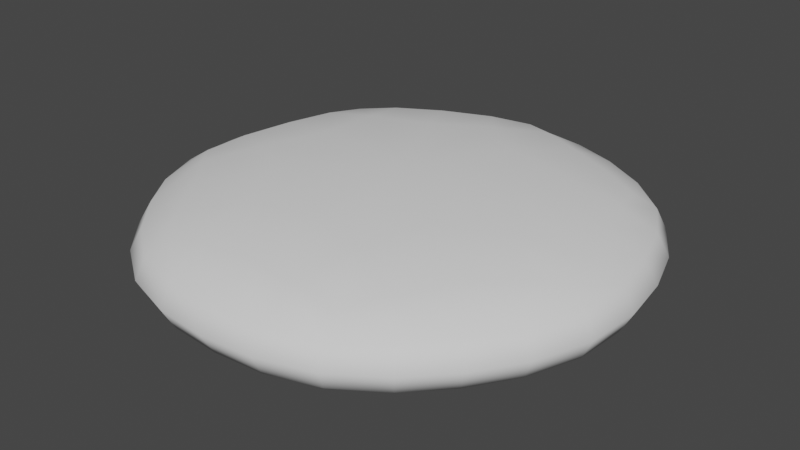# Source: field.blend  (saved by Blender 3.2.14; exported with 4.5.12 LTS)
import bpy
from mathutils import Matrix  # noqa: F401  (used for matrix-valued properties, if any)

bpy.ops.wm.read_factory_settings(use_empty=True)
scene = bpy.context.scene
scene.name = 'Scene'

# ---- collections
col_collection = bpy.data.collections.new('Collection'); scene.collection.children.link(col_collection)

# ---- node groups
ng_auto_smooth = bpy.data.node_groups.new('Auto Smooth', 'GeometryNodeTree')
_s = ng_auto_smooth.interface.new_socket(name='Geometry', in_out='OUTPUT', socket_type='NodeSocketGeometry')
_s = ng_auto_smooth.interface.new_socket(name='Geometry', in_out='INPUT', socket_type='NodeSocketGeometry')
_s = ng_auto_smooth.interface.new_socket(name='Angle', in_out='INPUT', socket_type='NodeSocketFloat')
_s.subtype = 'ANGLE'
_s.min_value = 0.0
_s.max_value = 3.142
ng_auto_smooth.is_modifier = True
_N = ng_auto_smooth.nodes; _L = ng_auto_smooth.links
n0 = _N.new('NodeGroupOutput'); n0.name = 'Group Output'; n0.location = (480, -100)
n1 = _N.new('NodeGroupInput'); n1.name = 'Group Input'; n1.location = (-420, -300)
n2 = _N.new('NodeGroupInput'); n2.name = 'Group Input.001'; n2.location = (-60, -100)
n3 = _N.new('GeometryNodeSetShadeSmooth'); n3.name = 'Set Shade Smooth'; n3.location = (120, -100)
n3.domain = 'EDGE'
n4 = _N.new('GeometryNodeSetShadeSmooth'); n4.name = 'Set Shade Smooth.001'; n4.location = (300, -100)
n5 = _N.new('GeometryNodeInputMeshEdgeAngle'); n5.name = 'Edge Angle'; n5.location = (-420, -220)
n6 = _N.new('GeometryNodeInputEdgeSmooth'); n6.name = 'Is Edge Smooth'; n6.location = (-60, -160)
n7 = _N.new('GeometryNodeInputShadeSmooth'); n7.name = 'Is Face Smooth'; n7.location = (-240, -340)
n8 = _N.new('FunctionNodeBooleanMath'); n8.name = 'Boolean Math'; n8.location = (-60, -220)
n9 = _N.new('FunctionNodeCompare'); n9.name = 'Compare'; n9.location = (-240, -180)
n9.operation = 'LESS_EQUAL'
_L.new(n5.outputs[0], n9.inputs[0])
_L.new(n4.outputs[0], n0.inputs[0])
_L.new(n1.outputs[1], n9.inputs[1])
_L.new(n9.outputs[0], n8.inputs[0])
_L.new(n7.outputs[0], n8.inputs[1])
_L.new(n2.outputs[0], n3.inputs[0])
_L.new(n6.outputs[0], n3.inputs[1])
_L.new(n3.outputs[0], n4.inputs[0])
_L.new(n8.outputs[0], n3.inputs[2])
n0.is_active_output = True

# ---- world
world_world = bpy.data.worlds.new('World'); scene.world = world_world
world_world.use_nodes = True; world_world.node_tree.nodes.clear()
_N = world_world.node_tree.nodes; _L = world_world.node_tree.links
n0 = _N.new('ShaderNodeOutputWorld'); n0.name = 'World Output'; n0.location = (300, 300)
n1 = _N.new('ShaderNodeBackground'); n1.name = 'Background'; n1.location = (10, 300)
n1.inputs[0].default_value = (0.05088, 0.05088, 0.05088, 1.0)
_L.new(n1.outputs[0], n0.inputs[0])
n0.is_active_output = True
world_world.color = (0.05088, 0.05088, 0.05088)
world_world.use_sun_shadow = False
world_world.sun_shadow_jitter_overblur = 0.0

# ---- meshes
me_cylinder = bpy.data.meshes.new('Cylinder')
me_cylinder.from_pydata([(-1.118e-08, 0.7078, -0.5), (0.0, 0.7078, 0.5), (0.5534, 0.4413, -0.5), (0.5534, 0.4413, 0.5), (0.6901, -0.1575, -0.5), (0.6901, -0.1575, 0.5), (0.3071, -0.6377, -0.5), (0.3071, -0.6377, 0.5), (-0.3071, -0.6377, -0.5), (-0.3071, -0.6377, 0.5), (-0.6901, -0.1575, -0.5), (-0.6901, -0.1575, 0.5), (-0.5534, 0.4413, -0.5), (-0.5534, 0.4413, 0.5), (0.112, 0.6471, -0.5729), (0.2699, 0.5604, -0.6096), (0.4361, 0.491, -0.5729), (0.4361, 0.491, 0.5729), (0.2699, 0.5604, 0.6096), (0.112, 0.6471, 0.5729), (-2.375e-08, 0.7841, -0.2966), (-2.934e-08, 0.8203, -3.725e-09), (-1.909e-08, 0.7841, 0.2966), (0.613, 0.4889, 0.2966), (0.6413, 0.5114, 7.451e-09), (0.613, 0.4889, -0.2966), (0.5757, 0.3159, -0.5729), (0.6064, 0.1384, -0.6096), (0.6558, -0.03485, -0.5729), (0.6558, -0.03485, 0.5729), (0.6064, 0.1384, 0.6096), (0.5757, 0.3159, 0.5729), (0.7644, -0.1745, 0.2966), (0.7997, -0.1825, 7.451e-09), (0.7644, -0.1745, -0.2966), (0.606, -0.2531, -0.5729), (0.4863, -0.3878, -0.6096), (0.3816, -0.5345, -0.5729), (0.3816, -0.5345, 0.5729), (0.4863, -0.3878, 0.6096), (0.606, -0.2531, 0.5729), (0.3402, -0.7064, 0.2966), (0.3559, -0.7391, 3.725e-09), (0.3402, -0.7064, -0.2966), (0.1799, -0.6316, -0.5729), (1.956e-08, -0.622, -0.6096), (-0.1799, -0.6316, -0.5729), (-0.1799, -0.6316, 0.5729), (1.77e-08, -0.622, 0.6096), (0.1799, -0.6316, 0.5729), (-0.3402, -0.7064, 0.2966), (-0.3559, -0.7391, 3.725e-09), (-0.3402, -0.7064, -0.2966), (-0.3816, -0.5345, -0.5729), (-0.4863, -0.3878, -0.6096), (-0.606, -0.2531, -0.5729), (-0.606, -0.2531, 0.5729), (-0.4863, -0.3878, 0.6096), (-0.3816, -0.5345, 0.5729), (-0.7644, -0.1745, 0.2966), (-0.7997, -0.1825, 3.725e-09), (-0.7644, -0.1745, -0.2966), (-0.6558, -0.03485, -0.5729), (-0.6064, 0.1384, -0.6096), (-0.5757, 0.3159, -0.5729), (-0.5757, 0.3159, 0.5729), (-0.6064, 0.1384, 0.6096), (-0.6558, -0.03485, 0.5729), (-0.613, 0.4889, 0.2966), (-0.6413, 0.5114, 7.451e-09), (-0.613, 0.4889, -0.2966), (-0.4361, 0.491, -0.5729), (-0.2699, 0.5604, -0.6096), (-0.112, 0.6471, -0.5729), (-0.112, 0.6471, 0.5729), (-0.2699, 0.5604, 0.6096), (-0.4361, 0.491, 0.5729), (0.1645, 0.7545, -0.3162), (0.1782, 0.7945, 0.0), (0.1645, 0.7545, 0.3162), (0.3302, 0.6856, -0.3331), (0.3507, 0.7283, -9.313e-10), (0.3302, 0.6856, 0.3331), (0.4873, 0.599, -0.3162), (0.5101, 0.6347, -1.863e-09), (0.4873, 0.599, 0.3162), (0.6924, 0.3418, -0.3162), (0.7323, 0.356, 0.0), (0.6924, 0.3418, 0.3162), (0.7419, 0.1693, -0.3331), (0.7881, 0.1799, 0.0), (0.7419, 0.1693, 0.3331), (0.7722, -0.007559, -0.3162), (0.8142, -0.003042, 1.863e-09), (0.7722, -0.007559, 0.3162), (0.699, -0.3282, -0.3162), (0.7349, -0.3505, 0.0), (0.699, -0.3282, 0.3162), (0.5949, -0.4745, -0.3331), (0.632, -0.504, 0.0), (0.5949, -0.4745, 0.3331), (0.4755, -0.6084, -0.3162), (0.5053, -0.6385, 9.313e-10), (0.4755, -0.6084, 0.3162), (0.1792, -0.7511, -0.3162), (0.1842, -0.7932, 0.0), (0.1792, -0.7511, 0.3162), (2.142e-08, -0.761, -0.3331), (2.002e-08, -0.8084, 0.0), (2.421e-08, -0.761, 0.3331), (-0.1792, -0.7511, -0.3162), (-0.1842, -0.7932, 9.313e-10), (-0.1792, -0.7511, 0.3162), (-0.4755, -0.6084, -0.3162), (-0.5053, -0.6385, 0.0), (-0.4755, -0.6084, 0.3162), (-0.5949, -0.4745, -0.3331), (-0.632, -0.504, 0.0), (-0.5949, -0.4745, 0.3331), (-0.699, -0.3282, -0.3162), (-0.7349, -0.3505, 9.313e-10), (-0.699, -0.3282, 0.3162), (4.191e-09, -9.313e-09, 0.8796), (0.3884, 0.3098, 0.7304), (0.1705, 0.3541, 0.7876), (-2.256e-08, 0.4968, 0.7304), (-0.1705, 0.3541, 0.7876), (-0.3884, 0.3098, 0.7304), (-0.3832, 0.08746, 0.7876), (-0.4844, -0.1106, 0.7304), (-0.3073, -0.2451, 0.7876), (-0.2156, -0.4476, 0.7304), (9.313e-10, -0.393, 0.7876), (0.2156, -0.4476, 0.7304), (0.3073, -0.2451, 0.7876), (0.4844, -0.1106, 0.7304), (0.3832, 0.08746, 0.7876), (-0.7722, -0.007559, -0.3162), (-0.8142, -0.003042, 0.0), (-0.7722, -0.007559, 0.3162), (-0.7419, 0.1693, -0.3331), (-0.7881, 0.1799, -9.313e-10), (-0.7419, 0.1693, 0.3331), (-0.6924, 0.3418, -0.3162), (-0.7323, 0.356, -1.863e-09), (-0.6924, 0.3418, 0.3162), (-0.4873, 0.599, -0.3162), (-0.5101, 0.6347, 0.0), (-0.4873, 0.599, 0.3162), (-0.3302, 0.6856, -0.3331), (-0.3507, 0.7283, 0.0), (-0.3302, 0.6856, 0.3331), (-0.1645, 0.7545, -0.3162), (-0.1782, 0.7945, -9.313e-10), (-0.1645, 0.7545, 0.3162), (-2.049e-08, 3.958e-09, -0.8796), (-1.652e-08, 0.4968, -0.7304), (0.1705, 0.3541, -0.7876), (0.3884, 0.3098, -0.7304), (0.3832, 0.08746, -0.7876), (0.4844, -0.1106, -0.7304), (0.3073, -0.2451, -0.7876), (0.2156, -0.4476, -0.7304), (6.519e-09, -0.393, -0.7876), (-0.2156, -0.4476, -0.7304), (-0.3073, -0.2451, -0.7876), (-0.4844, -0.1106, -0.7304), (-0.3832, 0.08746, -0.7876), (-0.3884, 0.3098, -0.7304), (-0.1705, 0.3541, -0.7876)], [], [(77, 78, 81, 80), (78, 79, 82, 81), (80, 81, 84, 83), (81, 82, 85, 84), (0, 20, 77, 14), (20, 21, 78, 77), (21, 22, 79, 78), (22, 1, 19, 79), (79, 19, 18, 82), (82, 18, 17, 85), (85, 17, 3, 23), (84, 85, 23, 24), (83, 84, 24, 25), (16, 83, 25, 2), (15, 80, 83, 16), (14, 77, 80, 15), (86, 87, 90, 89), (87, 88, 91, 90), (89, 90, 93, 92), (90, 91, 94, 93), (2, 25, 86, 26), (25, 24, 87, 86), (24, 23, 88, 87), (23, 3, 31, 88), (88, 31, 30, 91), (91, 30, 29, 94), (94, 29, 5, 32), (93, 94, 32, 33), (92, 93, 33, 34), (28, 92, 34, 4), (27, 89, 92, 28), (26, 86, 89, 27), (95, 96, 99, 98), (96, 97, 100, 99), (98, 99, 102, 101), (99, 100, 103, 102), (4, 34, 95, 35), (34, 33, 96, 95), (33, 32, 97, 96), (32, 5, 40, 97), (97, 40, 39, 100), (100, 39, 38, 103), (103, 38, 7, 41), (102, 103, 41, 42), (101, 102, 42, 43), (37, 101, 43, 6), (36, 98, 101, 37), (35, 95, 98, 36), (104, 105, 108, 107), (105, 106, 109, 108), (107, 108, 111, 110), (108, 109, 112, 111), (6, 43, 104, 44), (43, 42, 105, 104), (42, 41, 106, 105), (41, 7, 49, 106), (106, 49, 48, 109), (109, 48, 47, 112), (112, 47, 9, 50), (111, 112, 50, 51), (110, 111, 51, 52), (46, 110, 52, 8), (45, 107, 110, 46), (44, 104, 107, 45), (113, 114, 117, 116), (114, 115, 118, 117), (116, 117, 120, 119), (117, 118, 121, 120), (8, 52, 113, 53), (52, 51, 114, 113), (51, 50, 115, 114), (50, 9, 58, 115), (115, 58, 57, 118), (118, 57, 56, 121), (121, 56, 11, 59), (120, 121, 59, 60), (119, 120, 60, 61), (55, 119, 61, 10), (54, 116, 119, 55), (53, 113, 116, 54), (123, 124, 122, 136), (125, 126, 122, 124), (127, 128, 122, 126), (129, 130, 122, 128), (131, 132, 122, 130), (133, 134, 122, 132), (135, 136, 122, 134), (3, 17, 123, 31), (17, 18, 124, 123), (31, 123, 136, 30), (1, 74, 125, 19), (74, 75, 126, 125), (19, 125, 124, 18), (13, 65, 127, 76), (65, 66, 128, 127), (76, 127, 126, 75), (11, 56, 129, 67), (56, 57, 130, 129), (67, 129, 128, 66), (9, 47, 131, 58), (47, 48, 132, 131), (58, 131, 130, 57), (7, 38, 133, 49), (38, 39, 134, 133), (49, 133, 132, 48), (5, 29, 135, 40), (29, 30, 136, 135), (40, 135, 134, 39), (137, 138, 141, 140), (138, 139, 142, 141), (140, 141, 144, 143), (141, 142, 145, 144), (10, 61, 137, 62), (61, 60, 138, 137), (60, 59, 139, 138), (59, 11, 67, 139), (139, 67, 66, 142), (142, 66, 65, 145), (145, 65, 13, 68), (144, 145, 68, 69), (143, 144, 69, 70), (64, 143, 70, 12), (63, 140, 143, 64), (62, 137, 140, 63), (146, 147, 150, 149), (147, 148, 151, 150), (149, 150, 153, 152), (150, 151, 154, 153), (12, 70, 146, 71), (70, 69, 147, 146), (69, 68, 148, 147), (68, 13, 76, 148), (148, 76, 75, 151), (151, 75, 74, 154), (154, 74, 1, 22), (153, 154, 22, 21), (152, 153, 21, 20), (73, 152, 20, 0), (72, 149, 152, 73), (71, 146, 149, 72), (156, 157, 155, 169), (158, 159, 155, 157), (160, 161, 155, 159), (162, 163, 155, 161), (164, 165, 155, 163), (166, 167, 155, 165), (168, 169, 155, 167), (0, 14, 156, 73), (14, 15, 157, 156), (73, 156, 169, 72), (2, 26, 158, 16), (26, 27, 159, 158), (16, 158, 157, 15), (4, 35, 160, 28), (35, 36, 161, 160), (28, 160, 159, 27), (6, 44, 162, 37), (44, 45, 163, 162), (37, 162, 161, 36), (8, 53, 164, 46), (53, 54, 165, 164), (46, 164, 163, 45), (10, 62, 166, 55), (62, 63, 167, 166), (55, 166, 165, 54), (12, 71, 168, 64), (71, 72, 169, 168), (64, 168, 167, 63)])
me_cylinder.polygons.foreach_set('use_smooth', [True] * 168)
_uv = me_cylinder.uv_layers.new(name='UVMap')
_uv.uv.foreach_set('vector', [0.9643, 0.625, 0.9643, 0.75, 0.9286, 0.75, 0.9286, 0.625, 0.9643, 0.75, 0.9643, 0.875, 0.9286, 0.875, 0.9286, 0.75, 0.9286, 0.625, 0.9286, 0.75, 0.8929, 0.75, 0.8929, 0.625, 0.9286, 0.75, 0.9286, 0.875, 0.8929, 0.875, 0.8929, 0.75, 1.0, 0.5, 1.0, 0.625, 0.9643, 0.625, 0.9643, 0.5, 1.0, 0.625, 1.0, 0.75, 0.9643, 0.75, 0.9643, 0.625, 1.0, 0.75, 1.0, 0.875, 0.9643, 0.875, 0.9643, 0.75, 1.0, 0.875, 1.0, 1.0, 0.9643, 1.0, 0.9643, 0.875, 0.9643, 0.875, 0.9643, 1.0, 0.9286, 1.0, 0.9286, 0.875, 0.9286, 0.875, 0.9286, 1.0, 0.8929, 1.0, 0.8929, 0.875, 0.8929, 0.875, 0.8929, 1.0, 0.8571, 1.0, 0.8571, 0.875, 0.8929, 0.75, 0.8929, 0.875, 0.8571, 0.875, 0.8571, 0.75, 0.8929, 0.625, 0.8929, 0.75, 0.8571, 0.75, 0.8571, 0.625, 0.8929, 0.5, 0.8929, 0.625, 0.8571, 0.625, 0.8571, 0.5, 0.9286, 0.5, 0.9286, 0.625, 0.8929, 0.625, 0.8929, 0.5, 0.9643, 0.5, 0.9643, 0.625, 0.9286, 0.625, 0.9286, 0.5, 0.8214, 0.625, 0.8214, 0.75, 0.7857, 0.75, 0.7857, 0.625, 0.8214, 0.75, 0.8214, 0.875, 0.7857, 0.875, 0.7857, 0.75, 0.7857, 0.625, 0.7857, 0.75, 0.75, 0.75, 0.75, 0.625, 0.7857, 0.75, 0.7857, 0.875, 0.75, 0.875, 0.75, 0.75, 0.8571, 0.5, 0.8571, 0.625, 0.8214, 0.625, 0.8214, 0.5, 0.8571, 0.625, 0.8571, 0.75, 0.8214, 0.75, 0.8214, 0.625, 0.8571, 0.75, 0.8571, 0.875, 0.8214, 0.875, 0.8214, 0.75, 0.8571, 0.875, 0.8571, 1.0, 0.8214, 1.0, 0.8214, 0.875, 0.8214, 0.875, 0.8214, 1.0, 0.7857, 1.0, 0.7857, 0.875, 0.7857, 0.875, 0.7857, 1.0, 0.75, 1.0, 0.75, 0.875, 0.75, 0.875, 0.75, 1.0, 0.7143, 1.0, 0.7143, 0.875, 0.75, 0.75, 0.75, 0.875, 0.7143, 0.875, 0.7143, 0.75, 0.75, 0.625, 0.75, 0.75, 0.7143, 0.75, 0.7143, 0.625, 0.75, 0.5, 0.75, 0.625, 0.7143, 0.625, 0.7143, 0.5, 0.7857, 0.5, 0.7857, 0.625, 0.75, 0.625, 0.75, 0.5, 0.8214, 0.5, 0.8214, 0.625, 0.7857, 0.625, 0.7857, 0.5, 0.6786, 0.625, 0.6786, 0.75, 0.6429, 0.75, 0.6429, 0.625, 0.6786, 0.75, 0.6786, 0.875, 0.6429, 0.875, 0.6429, 0.75, 0.6429, 0.625, 0.6429, 0.75, 0.6071, 0.75, 0.6071, 0.625, 0.6429, 0.75, 0.6429, 0.875, 0.6071, 0.875, 0.6071, 0.75, 0.7143, 0.5, 0.7143, 0.625, 0.6786, 0.625, 0.6786, 0.5, 0.7143, 0.625, 0.7143, 0.75, 0.6786, 0.75, 0.6786, 0.625, 0.7143, 0.75, 0.7143, 0.875, 0.6786, 0.875, 0.6786, 0.75, 0.7143, 0.875, 0.7143, 1.0, 0.6786, 1.0, 0.6786, 0.875, 0.6786, 0.875, 0.6786, 1.0, 0.6429, 1.0, 0.6429, 0.875, 0.6429, 0.875, 0.6429, 1.0, 0.6071, 1.0, 0.6071, 0.875, 0.6071, 0.875, 0.6071, 1.0, 0.5714, 1.0, 0.5714, 0.875, 0.6071, 0.75, 0.6071, 0.875, 0.5714, 0.875, 0.5714, 0.75, 0.6071, 0.625, 0.6071, 0.75, 0.5714, 0.75, 0.5714, 0.625, 0.6071, 0.5, 0.6071, 0.625, 0.5714, 0.625, 0.5714, 0.5, 0.6429, 0.5, 0.6429, 0.625, 0.6071, 0.625, 0.6071, 0.5, 0.6786, 0.5, 0.6786, 0.625, 0.6429, 0.625, 0.6429, 0.5, 0.5357, 0.625, 0.5357, 0.75, 0.5, 0.75, 0.5, 0.625, 0.5357, 0.75, 0.5357, 0.875, 0.5, 0.875, 0.5, 0.75, 0.5, 0.625, 0.5, 0.75, 0.4643, 0.75, 0.4643, 0.625, 0.5, 0.75, 0.5, 0.875, 0.4643, 0.875, 0.4643, 0.75, 0.5714, 0.5, 0.5714, 0.625, 0.5357, 0.625, 0.5357, 0.5, 0.5714, 0.625, 0.5714, 0.75, 0.5357, 0.75, 0.5357, 0.625, 0.5714, 0.75, 0.5714, 0.875, 0.5357, 0.875, 0.5357, 0.75, 0.5714, 0.875, 0.5714, 1.0, 0.5357, 1.0, 0.5357, 0.875, 0.5357, 0.875, 0.5357, 1.0, 0.5, 1.0, 0.5, 0.875, 0.5, 0.875, 0.5, 1.0, 0.4643, 1.0, 0.4643, 0.875, 0.4643, 0.875, 0.4643, 1.0, 0.4286, 1.0, 0.4286, 0.875, 0.4643, 0.75, 0.4643, 0.875, 0.4286, 0.875, 0.4286, 0.75, 0.4643, 0.625, 0.4643, 0.75, 0.4286, 0.75, 0.4286, 0.625, 0.4643, 0.5, 0.4643, 0.625, 0.4286, 0.625, 0.4286, 0.5, 0.5, 0.5, 0.5, 0.625, 0.4643, 0.625, 0.4643, 0.5, 0.5357, 0.5, 0.5357, 0.625, 0.5, 0.625, 0.5, 0.5, 0.3929, 0.625, 0.3929, 0.75, 0.3571, 0.75, 0.3571, 0.625, 0.3929, 0.75, 0.3929, 0.875, 0.3571, 0.875, 0.3571, 0.75, 0.3571, 0.625, 0.3571, 0.75, 0.3214, 0.75, 0.3214, 0.625, 0.3571, 0.75, 0.3571, 0.875, 0.3214, 0.875, 0.3214, 0.75, 0.4286, 0.5, 0.4286, 0.625, 0.3929, 0.625, 0.3929, 0.5, 0.4286, 0.625, 0.4286, 0.75, 0.3929, 0.75, 0.3929, 0.625, 0.4286, 0.75, 0.4286, 0.875, 0.3929, 0.875, 0.3929, 0.75, 0.4286, 0.875, 0.4286, 1.0, 0.3929, 1.0, 0.3929, 0.875, 0.3929, 0.875, 0.3929, 1.0, 0.3571, 1.0, 0.3571, 0.875, 0.3571, 0.875, 0.3571, 1.0, 0.3214, 1.0, 0.3214, 0.875, 0.3214, 0.875, 0.3214, 1.0, 0.2857, 1.0, 0.2857, 0.875, 0.3214, 0.75, 0.3214, 0.875, 0.2857, 0.875, 0.2857, 0.75, 0.3214, 0.625, 0.3214, 0.75, 0.2857, 0.75, 0.2857, 0.625, 0.3214, 0.5, 0.3214, 0.625, 0.2857, 0.625, 0.2857, 0.5, 0.3571, 0.5, 0.3571, 0.625, 0.3214, 0.625, 0.3214, 0.5, 0.3929, 0.5, 0.3929, 0.625, 0.3571, 0.625, 0.3571, 0.5, 0.3757, 0.3502, 0.3053, 0.3648, 0.25, 0.25, 0.3742, 0.2784, 0.25, 0.4108, 0.1947, 0.3648, 0.25, 0.25, 0.3053, 0.3648, 0.1243, 0.3502, 0.1258, 0.2784, 0.25, 0.25, 0.1947, 0.3648, 0.09325, 0.2142, 0.1504, 0.1706, 0.25, 0.25, 0.1258, 0.2784, 0.1802, 0.1051, 0.25, 0.1226, 0.25, 0.25, 0.1504, 0.1706, 0.3198, 0.1051, 0.3496, 0.1706, 0.25, 0.25, 0.25, 0.1226, 0.4068, 0.2142, 0.3742, 0.2784, 0.25, 0.25, 0.3496, 0.1706, 0.4376, 0.3996, 0.3907, 0.4222, 0.3757, 0.3502, 0.4492, 0.3489, 0.3907, 0.4222, 0.3438, 0.4448, 0.3053, 0.3648, 0.3757, 0.3502, 0.4492, 0.3489, 0.3757, 0.3502, 0.3742, 0.2784, 0.4608, 0.2981, 0.25, 0.49, 0.2031, 0.4674, 0.25, 0.4108, 0.2969, 0.4674, 0.2031, 0.4674, 0.1562, 0.4448, 0.1947, 0.3648, 0.25, 0.4108, 0.2969, 0.4674, 0.25, 0.4108, 0.3053, 0.3648, 0.3438, 0.4448, 0.06236, 0.3996, 0.05077, 0.3489, 0.1243, 0.3502, 0.1093, 0.4222, 0.05077, 0.3489, 0.03919, 0.2981, 0.1258, 0.2784, 0.1243, 0.3502, 0.1093, 0.4222, 0.1243, 0.3502, 0.1947, 0.3648, 0.1562, 0.4448, 0.01602, 0.1966, 0.04848, 0.1559, 0.09325, 0.2142, 0.0276, 0.2474, 0.04848, 0.1559, 0.08094, 0.1152, 0.1504, 0.1706, 0.09325, 0.2142, 0.0276, 0.2474, 0.09325, 0.2142, 0.1258, 0.2784, 0.03919, 0.2981, 0.1459, 0.03377, 0.1979, 0.03377, 0.1802, 0.1051, 0.1134, 0.07447, 0.1979, 0.03377, 0.25, 0.03377, 0.25, 0.1226, 0.1802, 0.1051, 0.1134, 0.07447, 0.1802, 0.1051, 0.1504, 0.1706, 0.08094, 0.1152, 0.3541, 0.03377, 0.3866, 0.07447, 0.3198, 0.1051, 0.3021, 0.03377, 0.3866, 0.07447, 0.4191, 0.1152, 0.3496, 0.1706, 0.3198, 0.1051, 0.3021, 0.03377, 0.3198, 0.1051, 0.25, 0.1226, 0.25, 0.03377, 0.484, 0.1966, 0.4724, 0.2474, 0.4068, 0.2142, 0.4515, 0.1559, 0.4724, 0.2474, 0.4608, 0.2981, 0.3742, 0.2784, 0.4068, 0.2142, 0.4515, 0.1559, 0.4068, 0.2142, 0.3496, 0.1706, 0.4191, 0.1152, 0.25, 0.625, 0.25, 0.75, 0.2143, 0.75, 0.2143, 0.625, 0.25, 0.75, 0.25, 0.875, 0.2143, 0.875, 0.2143, 0.75, 0.2143, 0.625, 0.2143, 0.75, 0.1786, 0.75, 0.1786, 0.625, 0.2143, 0.75, 0.2143, 0.875, 0.1786, 0.875, 0.1786, 0.75, 0.2857, 0.5, 0.2857, 0.625, 0.25, 0.625, 0.25, 0.5, 0.2857, 0.625, 0.2857, 0.75, 0.25, 0.75, 0.25, 0.625, 0.2857, 0.75, 0.2857, 0.875, 0.25, 0.875, 0.25, 0.75, 0.2857, 0.875, 0.2857, 1.0, 0.25, 1.0, 0.25, 0.875, 0.25, 0.875, 0.25, 1.0, 0.2143, 1.0, 0.2143, 0.875, 0.2143, 0.875, 0.2143, 1.0, 0.1786, 1.0, 0.1786, 0.875, 0.1786, 0.875, 0.1786, 1.0, 0.1429, 1.0, 0.1429, 0.875, 0.1786, 0.75, 0.1786, 0.875, 0.1429, 0.875, 0.1429, 0.75, 0.1786, 0.625, 0.1786, 0.75, 0.1429, 0.75, 0.1429, 0.625, 0.1786, 0.5, 0.1786, 0.625, 0.1429, 0.625, 0.1429, 0.5, 0.2143, 0.5, 0.2143, 0.625, 0.1786, 0.625, 0.1786, 0.5, 0.25, 0.5, 0.25, 0.625, 0.2143, 0.625, 0.2143, 0.5, 0.1071, 0.625, 0.1071, 0.75, 0.07143, 0.75, 0.07143, 0.625, 0.1071, 0.75, 0.1071, 0.875, 0.07143, 0.875, 0.07143, 0.75, 0.07143, 0.625, 0.07143, 0.75, 0.03571, 0.75, 0.03571, 0.625, 0.07143, 0.75, 0.07143, 0.875, 0.03571, 0.875, 0.03571, 0.75, 0.1429, 0.5, 0.1429, 0.625, 0.1071, 0.625, 0.1071, 0.5, 0.1429, 0.625, 0.1429, 0.75, 0.1071, 0.75, 0.1071, 0.625, 0.1429, 0.75, 0.1429, 0.875, 0.1071, 0.875, 0.1071, 0.75, 0.1429, 0.875, 0.1429, 1.0, 0.1071, 1.0, 0.1071, 0.875, 0.1071, 0.875, 0.1071, 1.0, 0.07143, 1.0, 0.07143, 0.875, 0.07143, 0.875, 0.07143, 1.0, 0.03571, 1.0, 0.03571, 0.875, 0.03571, 0.875, 0.03571, 1.0, 2.98e-08, 1.0, 2.98e-08, 0.875, 0.03571, 0.75, 0.03571, 0.875, 2.98e-08, 0.875, 2.98e-08, 0.75, 0.03571, 0.625, 0.03571, 0.75, 2.98e-08, 0.75, 2.98e-08, 0.625, 0.03571, 0.5, 0.03571, 0.625, 2.98e-08, 0.625, 2.98e-08, 0.5, 0.07143, 0.5, 0.07143, 0.625, 0.03571, 0.625, 0.03571, 0.5, 0.1071, 0.5, 0.1071, 0.625, 0.07143, 0.625, 0.07143, 0.5, 0.75, 0.4108, 0.8053, 0.3648, 0.75, 0.25, 0.6947, 0.3648, 0.8757, 0.3502, 0.8742, 0.2784, 0.75, 0.25, 0.8053, 0.3648, 0.9068, 0.2142, 0.8496, 0.1706, 0.75, 0.25, 0.8742, 0.2784, 0.8198, 0.1051, 0.75, 0.1226, 0.75, 0.25, 0.8496, 0.1706, 0.6802, 0.1051, 0.6504, 0.1706, 0.75, 0.25, 0.75, 0.1226, 0.5932, 0.2142, 0.6258, 0.2784, 0.75, 0.25, 0.6504, 0.1706, 0.6243, 0.3502, 0.6947, 0.3648, 0.75, 0.25, 0.6258, 0.2784, 0.75, 0.49, 0.7969, 0.4674, 0.75, 0.4108, 0.7031, 0.4674, 0.7969, 0.4674, 0.8438, 0.4448, 0.8053, 0.3648, 0.75, 0.4108, 0.7031, 0.4674, 0.75, 0.4108, 0.6947, 0.3648, 0.6562, 0.4448, 0.9376, 0.3996, 0.9492, 0.3489, 0.8757, 0.3502, 0.8907, 0.4222, 0.9492, 0.3489, 0.9608, 0.2981, 0.8742, 0.2784, 0.8757, 0.3502, 0.8907, 0.4222, 0.8757, 0.3502, 0.8053, 0.3648, 0.8438, 0.4448, 0.984, 0.1966, 0.9515, 0.1559, 0.9068, 0.2142, 0.9724, 0.2474, 0.9515, 0.1559, 0.9191, 0.1152, 0.8496, 0.1706, 0.9068, 0.2142, 0.9724, 0.2474, 0.9068, 0.2142, 0.8742, 0.2784, 0.9608, 0.2981, 0.8541, 0.03377, 0.8021, 0.03377, 0.8198, 0.1051, 0.8866, 0.07447, 0.8021, 0.03377, 0.75, 0.03377, 0.75, 0.1226, 0.8198, 0.1051, 0.8866, 0.07447, 0.8198, 0.1051, 0.8496, 0.1706, 0.9191, 0.1152, 0.6459, 0.03377, 0.6134, 0.07447, 0.6802, 0.1051, 0.6979, 0.03377, 0.6134, 0.07447, 0.5809, 0.1152, 0.6504, 0.1706, 0.6802, 0.1051, 0.6979, 0.03377, 0.6802, 0.1051, 0.75, 0.1226, 0.75, 0.03377, 0.516, 0.1966, 0.5276, 0.2474, 0.5932, 0.2142, 0.5485, 0.1559, 0.5276, 0.2474, 0.5392, 0.2981, 0.6258, 0.2784, 0.5932, 0.2142, 0.5485, 0.1559, 0.5932, 0.2142, 0.6504, 0.1706, 0.5809, 0.1152, 0.5624, 0.3996, 0.6093, 0.4222, 0.6243, 0.3502, 0.5508, 0.3489, 0.6093, 0.4222, 0.6562, 0.4448, 0.6947, 0.3648, 0.6243, 0.3502, 0.5508, 0.3489, 0.6243, 0.3502, 0.6258, 0.2784, 0.5392, 0.2981])
me_cylinder.update()

# ---- objects
ob_cylinder = bpy.data.objects.new('Cylinder', me_cylinder)

# ---- transforms, parenting, visibility, modifiers, constraints
ob_cylinder.location = (0.0, 0.0, 0.0)
ob_cylinder.scale = (1.0, 1.0, 0.2464)
_m = ob_cylinder.modifiers.new('Displace', 'DISPLACE')
_m.strength = 0.5
_m = ob_cylinder.modifiers.new('Auto Smooth', 'NODES')
_m.node_group = ng_auto_smooth
_gi = [s.identifier for s in ng_auto_smooth.interface.items_tree if s.item_type == 'SOCKET' and s.in_out == 'INPUT']
_m[_gi[1]] = 0.5236  # Angle

# ---- collection membership
col_collection.objects.link(ob_cylinder)

# ---- scene / render settings (as saved in the file)
scene.frame_start = 1; scene.frame_end = 250; scene.frame_set(1)
scene.render.engine = 'BLENDER_EEVEE_NEXT'
scene.cycles.sampling_pattern = 'TABULATED_SOBOL'
scene.cycles.use_light_tree = False
scene.view_settings.view_transform = 'Filmic'
bpy.context.view_layer.update()

# ---- added for rendering (the .blend has no active camera and no usable light): camera, sun
cam_auto = bpy.data.cameras.new('AutoCamera')
cam_auto.lens = 50.0
cam_auto.sensor_width = 36.0
cam_auto.clip_end = 1000.0
ob_auto_camera = bpy.data.objects.new('AutoCamera', cam_auto)
scene.collection.objects.link(ob_auto_camera)
ob_auto_camera.location = (2.5573, -3.06678, 2.04846)
ob_auto_camera.rotation_euler = (1.09748, -7.21219e-08, 0.694738)
scene.camera = ob_auto_camera
light_auto_sun = bpy.data.lights.new('AutoSun', 'SUN')
light_auto_sun.energy = 3.0
light_auto_sun.angle = 0.0523599
ob_auto_sun = bpy.data.objects.new('AutoSun', light_auto_sun)
scene.collection.objects.link(ob_auto_sun)
ob_auto_sun.rotation_euler = (0.872665, 0.174533, 0.523599)
bpy.context.view_layer.update()
